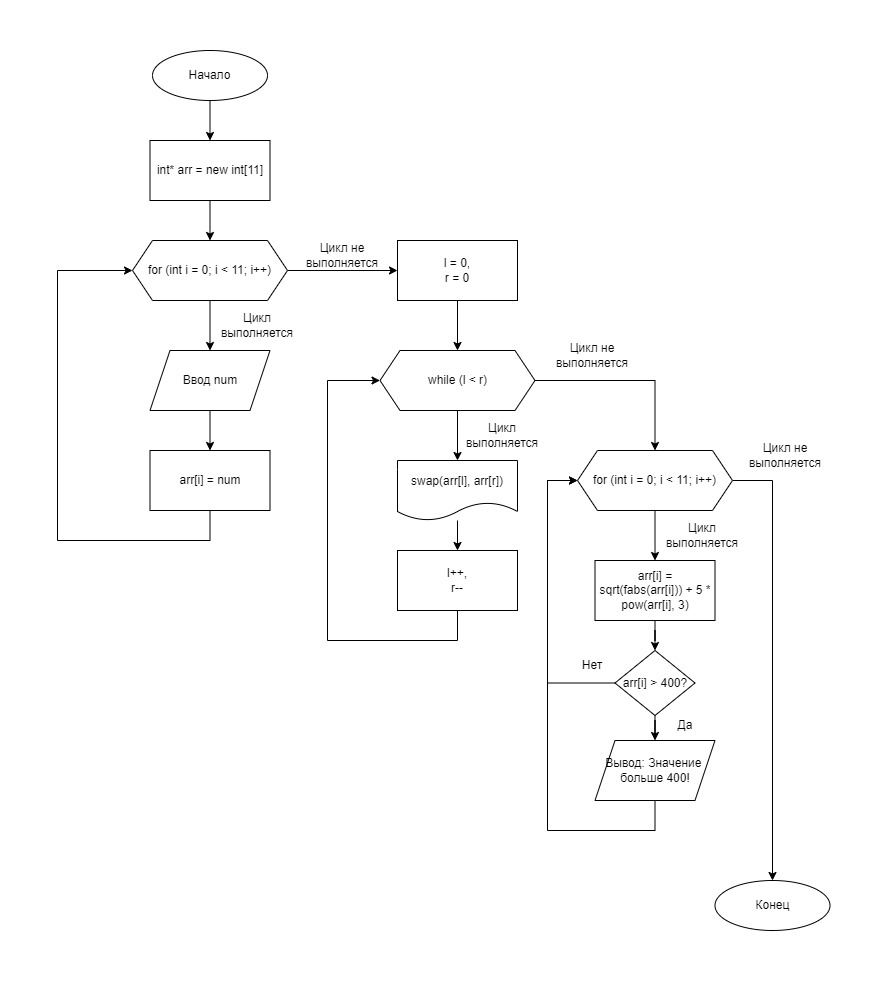

The diagram above was exported from draw.io. Its source (the exported page's mxGraphModel, read from the mxfile embedded in the PNG):
<mxGraphModel dx="1422" dy="794" grid="1" gridSize="10" guides="1" tooltips="1" connect="1" arrows="1" fold="1" page="1" pageScale="1" pageWidth="850" pageHeight="1100" math="0" shadow="0">
  <root>
    <mxCell id="0" />
    <mxCell id="1" parent="0" />
    <mxCell id="boWLWOg9vObV0lPLlbK7-11" value="" style="edgeStyle=orthogonalEdgeStyle;rounded=0;orthogonalLoop=1;jettySize=auto;html=1;" edge="1" parent="1" source="boWLWOg9vObV0lPLlbK7-1" target="boWLWOg9vObV0lPLlbK7-7">
      <mxGeometry relative="1" as="geometry" />
    </mxCell>
    <mxCell id="boWLWOg9vObV0lPLlbK7-1" value="Начало" style="ellipse;whiteSpace=wrap;html=1;" vertex="1" parent="1">
      <mxGeometry x="155" y="30" width="115" height="50" as="geometry" />
    </mxCell>
    <mxCell id="boWLWOg9vObV0lPLlbK7-2" value="Конец" style="ellipse;whiteSpace=wrap;html=1;" vertex="1" parent="1">
      <mxGeometry x="717.5" y="860" width="115" height="50" as="geometry" />
    </mxCell>
    <mxCell id="boWLWOg9vObV0lPLlbK7-8" value="" style="edgeStyle=orthogonalEdgeStyle;rounded=0;orthogonalLoop=1;jettySize=auto;html=1;" edge="1" parent="1" source="boWLWOg9vObV0lPLlbK7-4" target="boWLWOg9vObV0lPLlbK7-6">
      <mxGeometry relative="1" as="geometry" />
    </mxCell>
    <mxCell id="boWLWOg9vObV0lPLlbK7-19" value="" style="edgeStyle=orthogonalEdgeStyle;rounded=0;orthogonalLoop=1;jettySize=auto;html=1;" edge="1" parent="1" source="boWLWOg9vObV0lPLlbK7-4" target="boWLWOg9vObV0lPLlbK7-18">
      <mxGeometry relative="1" as="geometry" />
    </mxCell>
    <mxCell id="boWLWOg9vObV0lPLlbK7-4" value="for (int i = 0; i &amp;lt; 11; i++)" style="shape=hexagon;perimeter=hexagonPerimeter2;whiteSpace=wrap;html=1;fixedSize=1;" vertex="1" parent="1">
      <mxGeometry x="135" y="220" width="155" height="60" as="geometry" />
    </mxCell>
    <mxCell id="boWLWOg9vObV0lPLlbK7-15" value="" style="edgeStyle=orthogonalEdgeStyle;rounded=0;orthogonalLoop=1;jettySize=auto;html=1;" edge="1" parent="1" source="boWLWOg9vObV0lPLlbK7-6" target="boWLWOg9vObV0lPLlbK7-14">
      <mxGeometry relative="1" as="geometry" />
    </mxCell>
    <mxCell id="boWLWOg9vObV0lPLlbK7-6" value="Ввод num" style="shape=parallelogram;perimeter=parallelogramPerimeter;whiteSpace=wrap;html=1;fixedSize=1;" vertex="1" parent="1">
      <mxGeometry x="152.5" y="330" width="120" height="60" as="geometry" />
    </mxCell>
    <mxCell id="boWLWOg9vObV0lPLlbK7-12" value="" style="edgeStyle=orthogonalEdgeStyle;rounded=0;orthogonalLoop=1;jettySize=auto;html=1;" edge="1" parent="1" source="boWLWOg9vObV0lPLlbK7-7" target="boWLWOg9vObV0lPLlbK7-4">
      <mxGeometry relative="1" as="geometry" />
    </mxCell>
    <mxCell id="boWLWOg9vObV0lPLlbK7-7" value="int* arr = new int[11]" style="rounded=0;whiteSpace=wrap;html=1;" vertex="1" parent="1">
      <mxGeometry x="152.5" y="120" width="120" height="60" as="geometry" />
    </mxCell>
    <mxCell id="boWLWOg9vObV0lPLlbK7-13" value="Цикл выполняется&lt;br&gt;" style="text;html=1;strokeColor=none;fillColor=none;align=center;verticalAlign=middle;whiteSpace=wrap;rounded=0;" vertex="1" parent="1">
      <mxGeometry x="215" y="290" width="90" height="30" as="geometry" />
    </mxCell>
    <mxCell id="boWLWOg9vObV0lPLlbK7-16" style="edgeStyle=orthogonalEdgeStyle;rounded=0;orthogonalLoop=1;jettySize=auto;html=1;entryX=0;entryY=0.5;entryDx=0;entryDy=0;" edge="1" parent="1" source="boWLWOg9vObV0lPLlbK7-14" target="boWLWOg9vObV0lPLlbK7-4">
      <mxGeometry relative="1" as="geometry">
        <Array as="points">
          <mxPoint x="213" y="520" />
          <mxPoint x="60" y="520" />
          <mxPoint x="60" y="250" />
        </Array>
      </mxGeometry>
    </mxCell>
    <mxCell id="boWLWOg9vObV0lPLlbK7-14" value="arr[i] = num" style="rounded=0;whiteSpace=wrap;html=1;" vertex="1" parent="1">
      <mxGeometry x="152.5" y="430" width="120" height="60" as="geometry" />
    </mxCell>
    <mxCell id="boWLWOg9vObV0lPLlbK7-25" value="" style="edgeStyle=orthogonalEdgeStyle;rounded=0;orthogonalLoop=1;jettySize=auto;html=1;" edge="1" parent="1" source="boWLWOg9vObV0lPLlbK7-17" target="boWLWOg9vObV0lPLlbK7-23">
      <mxGeometry relative="1" as="geometry" />
    </mxCell>
    <mxCell id="boWLWOg9vObV0lPLlbK7-29" value="" style="edgeStyle=orthogonalEdgeStyle;rounded=0;orthogonalLoop=1;jettySize=auto;html=1;" edge="1" parent="1" source="boWLWOg9vObV0lPLlbK7-17" target="boWLWOg9vObV0lPLlbK7-28">
      <mxGeometry relative="1" as="geometry" />
    </mxCell>
    <mxCell id="boWLWOg9vObV0lPLlbK7-17" value="while (l &amp;lt; r)" style="shape=hexagon;perimeter=hexagonPerimeter2;whiteSpace=wrap;html=1;fixedSize=1;" vertex="1" parent="1">
      <mxGeometry x="382.5" y="330" width="155" height="60" as="geometry" />
    </mxCell>
    <mxCell id="boWLWOg9vObV0lPLlbK7-21" value="" style="edgeStyle=orthogonalEdgeStyle;rounded=0;orthogonalLoop=1;jettySize=auto;html=1;" edge="1" parent="1" source="boWLWOg9vObV0lPLlbK7-18" target="boWLWOg9vObV0lPLlbK7-17">
      <mxGeometry relative="1" as="geometry" />
    </mxCell>
    <mxCell id="boWLWOg9vObV0lPLlbK7-18" value="l = 0,&lt;br&gt;r = 0" style="rounded=0;whiteSpace=wrap;html=1;" vertex="1" parent="1">
      <mxGeometry x="400" y="220" width="120" height="60" as="geometry" />
    </mxCell>
    <mxCell id="boWLWOg9vObV0lPLlbK7-20" value="Цикл не выполняется" style="text;html=1;strokeColor=none;fillColor=none;align=center;verticalAlign=middle;whiteSpace=wrap;rounded=0;" vertex="1" parent="1">
      <mxGeometry x="300" y="220" width="90" height="30" as="geometry" />
    </mxCell>
    <mxCell id="boWLWOg9vObV0lPLlbK7-26" style="edgeStyle=orthogonalEdgeStyle;rounded=0;orthogonalLoop=1;jettySize=auto;html=1;entryX=0;entryY=0.5;entryDx=0;entryDy=0;" edge="1" parent="1" source="boWLWOg9vObV0lPLlbK7-22" target="boWLWOg9vObV0lPLlbK7-17">
      <mxGeometry relative="1" as="geometry">
        <Array as="points">
          <mxPoint x="460" y="620" />
          <mxPoint x="330" y="620" />
          <mxPoint x="330" y="360" />
        </Array>
      </mxGeometry>
    </mxCell>
    <mxCell id="boWLWOg9vObV0lPLlbK7-22" value="l++,&lt;br&gt;r--" style="rounded=0;whiteSpace=wrap;html=1;" vertex="1" parent="1">
      <mxGeometry x="400" y="530" width="120" height="60" as="geometry" />
    </mxCell>
    <mxCell id="boWLWOg9vObV0lPLlbK7-24" value="" style="edgeStyle=orthogonalEdgeStyle;rounded=0;orthogonalLoop=1;jettySize=auto;html=1;" edge="1" parent="1" source="boWLWOg9vObV0lPLlbK7-23" target="boWLWOg9vObV0lPLlbK7-22">
      <mxGeometry relative="1" as="geometry" />
    </mxCell>
    <mxCell id="boWLWOg9vObV0lPLlbK7-23" value="swap(arr[l], arr[r])" style="shape=document;whiteSpace=wrap;html=1;boundedLbl=1;" vertex="1" parent="1">
      <mxGeometry x="400" y="440" width="120" height="60" as="geometry" />
    </mxCell>
    <mxCell id="boWLWOg9vObV0lPLlbK7-27" value="Цикл выполняется&lt;br&gt;" style="text;html=1;strokeColor=none;fillColor=none;align=center;verticalAlign=middle;whiteSpace=wrap;rounded=0;" vertex="1" parent="1">
      <mxGeometry x="460" y="400" width="90" height="30" as="geometry" />
    </mxCell>
    <mxCell id="boWLWOg9vObV0lPLlbK7-32" style="edgeStyle=orthogonalEdgeStyle;rounded=0;orthogonalLoop=1;jettySize=auto;html=1;entryX=0.5;entryY=0;entryDx=0;entryDy=0;" edge="1" parent="1" source="boWLWOg9vObV0lPLlbK7-28" target="boWLWOg9vObV0lPLlbK7-2">
      <mxGeometry relative="1" as="geometry">
        <Array as="points">
          <mxPoint x="775" y="460" />
        </Array>
      </mxGeometry>
    </mxCell>
    <mxCell id="boWLWOg9vObV0lPLlbK7-34" value="" style="edgeStyle=orthogonalEdgeStyle;rounded=0;orthogonalLoop=1;jettySize=auto;html=1;" edge="1" parent="1" source="boWLWOg9vObV0lPLlbK7-28" target="boWLWOg9vObV0lPLlbK7-31">
      <mxGeometry relative="1" as="geometry" />
    </mxCell>
    <mxCell id="boWLWOg9vObV0lPLlbK7-28" value="for (int i = 0; i &amp;lt; 11; i++)" style="shape=hexagon;perimeter=hexagonPerimeter2;whiteSpace=wrap;html=1;fixedSize=1;" vertex="1" parent="1">
      <mxGeometry x="580" y="430" width="155" height="60" as="geometry" />
    </mxCell>
    <mxCell id="boWLWOg9vObV0lPLlbK7-30" value="Цикл не выполняется" style="text;html=1;strokeColor=none;fillColor=none;align=center;verticalAlign=middle;whiteSpace=wrap;rounded=0;" vertex="1" parent="1">
      <mxGeometry x="550" y="320" width="90" height="30" as="geometry" />
    </mxCell>
    <mxCell id="boWLWOg9vObV0lPLlbK7-38" value="" style="edgeStyle=orthogonalEdgeStyle;rounded=0;orthogonalLoop=1;jettySize=auto;html=1;" edge="1" parent="1" source="boWLWOg9vObV0lPLlbK7-31" target="boWLWOg9vObV0lPLlbK7-36">
      <mxGeometry relative="1" as="geometry" />
    </mxCell>
    <mxCell id="boWLWOg9vObV0lPLlbK7-31" value="arr[i] = sqrt(fabs(arr[i])) + 5 * pow(arr[i], 3)" style="rounded=0;whiteSpace=wrap;html=1;" vertex="1" parent="1">
      <mxGeometry x="597.5" y="540" width="120" height="60" as="geometry" />
    </mxCell>
    <mxCell id="boWLWOg9vObV0lPLlbK7-33" value="Цикл не выполняется" style="text;html=1;strokeColor=none;fillColor=none;align=center;verticalAlign=middle;whiteSpace=wrap;rounded=0;" vertex="1" parent="1">
      <mxGeometry x="742.5" y="420" width="90" height="30" as="geometry" />
    </mxCell>
    <mxCell id="boWLWOg9vObV0lPLlbK7-35" value="Цикл выполняется&lt;br&gt;" style="text;html=1;strokeColor=none;fillColor=none;align=center;verticalAlign=middle;whiteSpace=wrap;rounded=0;" vertex="1" parent="1">
      <mxGeometry x="660" y="500" width="90" height="30" as="geometry" />
    </mxCell>
    <mxCell id="boWLWOg9vObV0lPLlbK7-37" style="edgeStyle=orthogonalEdgeStyle;rounded=0;orthogonalLoop=1;jettySize=auto;html=1;entryX=0;entryY=0.5;entryDx=0;entryDy=0;" edge="1" parent="1" source="boWLWOg9vObV0lPLlbK7-36" target="boWLWOg9vObV0lPLlbK7-28">
      <mxGeometry relative="1" as="geometry">
        <Array as="points">
          <mxPoint x="550" y="663" />
          <mxPoint x="550" y="460" />
        </Array>
      </mxGeometry>
    </mxCell>
    <mxCell id="boWLWOg9vObV0lPLlbK7-41" value="" style="edgeStyle=orthogonalEdgeStyle;rounded=0;orthogonalLoop=1;jettySize=auto;html=1;" edge="1" parent="1" source="boWLWOg9vObV0lPLlbK7-36" target="boWLWOg9vObV0lPLlbK7-40">
      <mxGeometry relative="1" as="geometry" />
    </mxCell>
    <mxCell id="boWLWOg9vObV0lPLlbK7-36" value="arr[i] &amp;gt; 400?" style="rhombus;whiteSpace=wrap;html=1;" vertex="1" parent="1">
      <mxGeometry x="617.5" y="630" width="80" height="65" as="geometry" />
    </mxCell>
    <mxCell id="boWLWOg9vObV0lPLlbK7-39" value="Нет" style="text;html=1;strokeColor=none;fillColor=none;align=center;verticalAlign=middle;whiteSpace=wrap;rounded=0;" vertex="1" parent="1">
      <mxGeometry x="565" y="630" width="60" height="30" as="geometry" />
    </mxCell>
    <mxCell id="boWLWOg9vObV0lPLlbK7-42" style="edgeStyle=orthogonalEdgeStyle;rounded=0;orthogonalLoop=1;jettySize=auto;html=1;entryX=0;entryY=0.5;entryDx=0;entryDy=0;" edge="1" parent="1" source="boWLWOg9vObV0lPLlbK7-40" target="boWLWOg9vObV0lPLlbK7-28">
      <mxGeometry relative="1" as="geometry">
        <Array as="points">
          <mxPoint x="658" y="810" />
          <mxPoint x="550" y="810" />
          <mxPoint x="550" y="460" />
        </Array>
      </mxGeometry>
    </mxCell>
    <mxCell id="boWLWOg9vObV0lPLlbK7-40" value="Вывод: Значение &lt;br&gt;больше 400!" style="shape=parallelogram;perimeter=parallelogramPerimeter;whiteSpace=wrap;html=1;fixedSize=1;" vertex="1" parent="1">
      <mxGeometry x="597.5" y="720" width="120" height="60" as="geometry" />
    </mxCell>
    <mxCell id="boWLWOg9vObV0lPLlbK7-43" value="Да" style="text;html=1;strokeColor=none;fillColor=none;align=center;verticalAlign=middle;whiteSpace=wrap;rounded=0;" vertex="1" parent="1">
      <mxGeometry x="657.5" y="690" width="60" height="30" as="geometry" />
    </mxCell>
  </root>
</mxGraphModel>